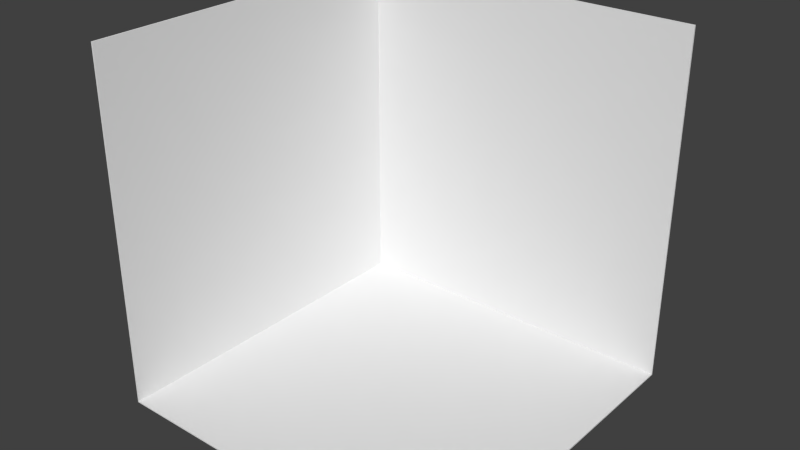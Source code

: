 # Source: BLENDER_Floor_with_two_walls.blend  (saved by Blender 2.73.0; exported with 4.5.12 LTS)
import bpy
from mathutils import Matrix  # noqa: F401  (used for matrix-valued properties, if any)

bpy.ops.wm.read_factory_settings(use_empty=True)
scene = bpy.context.scene
scene.name = 'Scene'

# ---- collections
col_collection_1 = bpy.data.collections.new('Collection 1'); scene.collection.children.link(col_collection_1)

# ---- world
world_world = bpy.data.worlds.new('World'); scene.world = world_world
world_world.color = (0.05088, 0.05088, 0.05088)
world_world.use_sun_shadow = False
world_world.sun_shadow_jitter_overblur = 0.0
world_world.cycles.sampling_method = 'MANUAL'
world_world.cycles.sample_map_resolution = 256

# ---- meshes
me_cube_001 = bpy.data.meshes.new('Cube.001')
me_cube_001.from_pydata([(-1.0, -1.0, -1.01), (-1.0, 1.0, -1.01), (1.0, 1.0, -1.01), (1.0, -1.0, -1.01), (-1.0, -1.0, 1.0), (-1.0, 1.0, 1.0), (1.0, 1.0, 1.0), (-0.9929, -1.0, -1.003), (-0.9942, 0.9942, -1.004), (1.0, 0.9929, -1.003), (1.0, -1.0, -1.0), (-0.99, -1.0, 1.0), (-0.9929, 0.9929, 1.0), (1.0, 0.99, 1.0)], [], [(4, 5, 1, 0), (5, 6, 2, 1), (0, 1, 2, 3), (7, 8, 12, 11), (8, 9, 13, 12), (10, 9, 8, 7), (4, 0, 7, 11), (5, 4, 11, 12), (6, 5, 12, 13), (2, 6, 13, 9), (3, 2, 9, 10), (0, 3, 10, 7)])
me_cube_001.use_remesh_preserve_volume = False
me_cube_001.use_remesh_preserve_attributes = False
me_cube_001.use_mirror_vertex_groups = False
me_cube_001.update()

# ---- objects
ob_weltabschnitt_2_waende = bpy.data.objects.new('Weltabschnitt_2_Waende', me_cube_001)

# ---- transforms, parenting, visibility, modifiers, constraints
ob_weltabschnitt_2_waende.location = (0.0, 0.0, 9.313e-09)
ob_weltabschnitt_2_waende.lineart.crease_threshold = 0.0

# ---- collection membership
col_collection_1.objects.link(ob_weltabschnitt_2_waende)

# ---- scene / render settings (as saved in the file)
scene.frame_start = 1; scene.frame_end = 250; scene.frame_set(1)
scene.render.engine = 'BLENDER_EEVEE_NEXT'
scene.render.resolution_percentage = 50
scene.render.dither_intensity = 0.0
scene.cycles.use_denoising = False
scene.cycles.samples = 10
scene.cycles.sampling_pattern = 'TABULATED_SOBOL'
scene.cycles.light_sampling_threshold = 0.0
scene.cycles.use_adaptive_sampling = False
scene.cycles.use_light_tree = False
scene.cycles.blur_glossy = 0.0
scene.cycles.pixel_filter_type = 'GAUSSIAN'
scene.cycles.sample_clamp_indirect = 0.0
scene.view_settings.view_transform = 'Standard'
bpy.context.view_layer.update()

# ---- added for rendering (the .blend has no active camera and no usable light): camera, sun
cam_auto = bpy.data.cameras.new('AutoCamera')
cam_auto.lens = 50.0
cam_auto.sensor_width = 36.0
cam_auto.clip_end = 1000.0
ob_auto_camera = bpy.data.objects.new('AutoCamera', cam_auto)
scene.collection.objects.link(ob_auto_camera)
ob_auto_camera.location = (3.21042, -3.85251, 2.56334)
ob_auto_camera.rotation_euler = (1.09748, -7.21219e-08, 0.694738)
scene.camera = ob_auto_camera
light_auto_sun = bpy.data.lights.new('AutoSun', 'SUN')
light_auto_sun.energy = 3.0
light_auto_sun.angle = 0.0523599
ob_auto_sun = bpy.data.objects.new('AutoSun', light_auto_sun)
scene.collection.objects.link(ob_auto_sun)
ob_auto_sun.rotation_euler = (0.872665, 0.174533, 0.523599)
bpy.context.view_layer.update()
